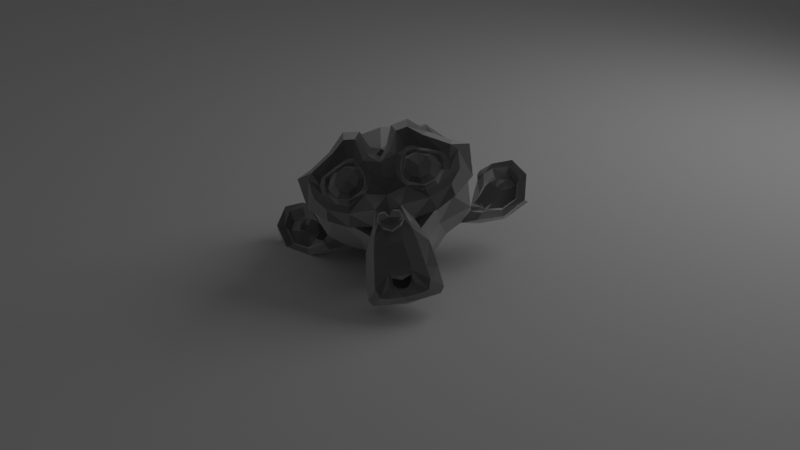 # Source: monkey.blend  (saved by Blender 2.80.53; exported with 4.5.12 LTS)
import bpy
from mathutils import Matrix  # noqa: F401  (used for matrix-valued properties, if any)

bpy.ops.wm.read_factory_settings(use_empty=True)
scene = bpy.context.scene
scene.name = 'Scene'

# ---- collections
col_collection = bpy.data.collections.new('Collection'); scene.collection.children.link(col_collection)

# ---- materials (node trees are filled in below, after node groups)
mat_material_001 = bpy.data.materials.new('Material.001')
mat_material_001.roughness = 0.25

# ---- material node trees
mat_material_001.use_nodes = True; mat_material_001.node_tree.nodes.clear()
_N = mat_material_001.node_tree.nodes; _L = mat_material_001.node_tree.links
n0 = _N.new('ShaderNodeOutputMaterial'); n0.name = 'Material Output'; n0.location = (300, 300)
n1 = _N.new('ShaderNodeBsdfSheen'); n1.name = 'Velvet BSDF'; n1.location = (10, 300)
n1.distribution = 'ASHIKHMIN'
n1.inputs[1].default_value = 1.0
_L.new(n1.outputs[0], n0.inputs[0])
n0.is_active_output = True

# ---- world
world_world = bpy.data.worlds.new('World'); scene.world = world_world
world_world.use_nodes = True; world_world.node_tree.nodes.clear()
_N = world_world.node_tree.nodes; _L = world_world.node_tree.links
n0 = _N.new('ShaderNodeOutputWorld'); n0.name = 'World Output'; n0.location = (300, 300)
n1 = _N.new('ShaderNodeBackground'); n1.name = 'Background'; n1.location = (10, 300)
n1.inputs[0].default_value = (0.05088, 0.05088, 0.05088, 1.0)
_L.new(n1.outputs[0], n0.inputs[0])
n0.is_active_output = True
world_world.color = (0.05088, 0.05088, 0.05088)
world_world.use_sun_shadow = False
world_world.sun_shadow_jitter_overblur = 0.0

# ---- cameras
cam_camera = bpy.data.cameras.new('Camera')
cam_camera.clip_end = 100.0
cam_camera.ortho_scale = 7.314
cam_camera.dof.focus_distance = 0.0

# ---- lights
light_area = bpy.data.lights.new('Area', 'AREA')
light_area.transmission_factor = 0.0
light_area.energy = 78.54
light_area.shadow_buffer_clip_start = 0.5
light_area.shadow_soft_size = 1.0
light_area.shadow_maximum_resolution = 0.006
light_area.use_absolute_resolution = True
light_area.size = 1.0
light_area.size_y = 1.0

# ---- meshes
me_suzanne = bpy.data.meshes.new('Suzanne')
me_suzanne.from_pydata([(0.4375, -0.7656, 0.1641), (-0.4375, -0.7656, 0.1641), (0.5, -0.6875, 0.09375), (-0.5, -0.6875, 0.09375), (0.5469, -0.5781, 0.05469), (-0.5469, -0.5781, 0.05469), (0.3516, -0.6172, -0.02344), (-0.3516, -0.6172, -0.02344), (0.3516, -0.7188, 0.03125), (-0.3516, -0.7188, 0.03125), (0.3516, -0.7812, 0.1328), (-0.3516, -0.7812, 0.1328), (0.2734, -0.7969, 0.1641), (-0.2734, -0.7969, 0.1641), (0.2031, -0.7422, 0.09375), (-0.2031, -0.7422, 0.09375), (0.1562, -0.6484, 0.05469), (-0.1562, -0.6484, 0.05469), (0.07812, -0.6562, 0.2422), (-0.07812, -0.6562, 0.2422), (0.1406, -0.7422, 0.2422), (-0.1406, -0.7422, 0.2422), (0.2422, -0.7969, 0.2422), (-0.2422, -0.7969, 0.2422), (0.2734, -0.7969, 0.3281), (-0.2734, -0.7969, 0.3281), (0.2031, -0.7422, 0.3906), (-0.2031, -0.7422, 0.3906), (0.1562, -0.6484, 0.4375), (-0.1562, -0.6484, 0.4375), (0.3516, -0.6172, 0.5156), (-0.3516, -0.6172, 0.5156), (0.3516, -0.7188, 0.4531), (-0.3516, -0.7188, 0.4531), (0.3516, -0.7812, 0.3594), (-0.3516, -0.7812, 0.3594), (0.4375, -0.7656, 0.3281), (-0.4375, -0.7656, 0.3281), (0.5, -0.6875, 0.3906), (-0.5, -0.6875, 0.3906), (0.5469, -0.5781, 0.4375), (-0.5469, -0.5781, 0.4375), (0.625, -0.5625, 0.2422), (-0.625, -0.5625, 0.2422), (0.5625, -0.6719, 0.2422), (-0.5625, -0.6719, 0.2422), (0.4688, -0.7578, 0.2422), (-0.4688, -0.7578, 0.2422), (0.4766, -0.7734, 0.2422), (-0.4766, -0.7734, 0.2422), (0.4453, -0.7812, 0.3359), (-0.4453, -0.7812, 0.3359), (0.3516, -0.8047, 0.375), (-0.3516, -0.8047, 0.375), (0.2656, -0.8203, 0.3359), (-0.2656, -0.8203, 0.3359), (0.2266, -0.8203, 0.2422), (-0.2266, -0.8203, 0.2422), (0.2656, -0.8203, 0.1562), (-0.2656, -0.8203, 0.1562), (0.3516, -0.8281, 0.2422), (-0.3516, -0.8281, 0.2422), (0.3516, -0.8047, 0.1172), (-0.3516, -0.8047, 0.1172), (0.4453, -0.7812, 0.1562), (-0.4453, -0.7812, 0.1562), (0.0, -0.7422, 0.4297), (0.0, -0.8203, 0.3516), (0.0, -0.7344, -0.6797), (0.0, -0.7812, -0.3203), (0.0, -0.7969, -0.1875), (0.0, -0.7188, -0.7734), (0.0, -0.6016, 0.4062), (0.0, -0.5703, 0.5703), (0.0, 0.5469, 0.8984), (0.0, 0.8516, 0.5625), (0.0, 0.8281, 0.07031), (0.0, 0.3516, -0.3828), (0.2031, -0.5625, -0.1875), (-0.2031, -0.5625, -0.1875), (0.3125, -0.5703, -0.4375), (-0.3125, -0.5703, -0.4375), (0.3516, -0.5703, -0.6953), (-0.3516, -0.5703, -0.6953), (0.3672, -0.5312, -0.8906), (-0.3672, -0.5312, -0.8906), (0.3281, -0.5234, -0.9453), (-0.3281, -0.5234, -0.9453), (0.1797, -0.5547, -0.9688), (-0.1797, -0.5547, -0.9688), (0.0, -0.5781, -0.9844), (0.4375, -0.5312, -0.1406), (-0.4375, -0.5312, -0.1406), (0.6328, -0.5391, -0.03906), (-0.6328, -0.5391, -0.03906), (0.8281, -0.4453, 0.1484), (-0.8281, -0.4453, 0.1484), (0.8594, -0.5938, 0.4297), (-0.8594, -0.5938, 0.4297), (0.7109, -0.625, 0.4844), (-0.7109, -0.625, 0.4844), (0.4922, -0.6875, 0.6016), (-0.4922, -0.6875, 0.6016), (0.3203, -0.7344, 0.7578), (-0.3203, -0.7344, 0.7578), (0.1562, -0.7578, 0.7188), (-0.1562, -0.7578, 0.7188), (0.0625, -0.75, 0.4922), (-0.0625, -0.75, 0.4922), (0.1641, -0.7734, 0.4141), (-0.1641, -0.7734, 0.4141), (0.125, -0.7656, 0.3047), (-0.125, -0.7656, 0.3047), (0.2031, -0.7422, 0.09375), (-0.2031, -0.7422, 0.09375), (0.375, -0.7031, 0.01562), (-0.375, -0.7031, 0.01562), (0.4922, -0.6719, 0.0625), (-0.4922, -0.6719, 0.0625), (0.625, -0.6484, 0.1875), (-0.625, -0.6484, 0.1875), (0.6406, -0.6484, 0.2969), (-0.6406, -0.6484, 0.2969), (0.6016, -0.6641, 0.375), (-0.6016, -0.6641, 0.375), (0.4297, -0.7188, 0.4375), (-0.4297, -0.7188, 0.4375), (0.25, -0.7578, 0.4688), (-0.25, -0.7578, 0.4688), (0.0, -0.7344, -0.7656), (0.1094, -0.7344, -0.7188), (-0.1094, -0.7344, -0.7188), (0.1172, -0.7109, -0.8359), (-0.1172, -0.7109, -0.8359), (0.0625, -0.6953, -0.8828), (-0.0625, -0.6953, -0.8828), (0.0, -0.6875, -0.8906), (0.0, -0.75, -0.1953), (0.0, -0.7422, -0.1406), (0.1016, -0.7422, -0.1484), (-0.1016, -0.7422, -0.1484), (0.125, -0.75, -0.2266), (-0.125, -0.75, -0.2266), (0.08594, -0.7422, -0.2891), (-0.08594, -0.7422, -0.2891), (0.3984, -0.6719, -0.04688), (-0.3984, -0.6719, -0.04688), (0.6172, -0.625, 0.05469), (-0.6172, -0.625, 0.05469), (0.7266, -0.6016, 0.2031), (-0.7266, -0.6016, 0.2031), (0.7422, -0.6562, 0.375), (-0.7422, -0.6562, 0.375), (0.6875, -0.7266, 0.4141), (-0.6875, -0.7266, 0.4141), (0.4375, -0.7969, 0.5469), (-0.4375, -0.7969, 0.5469), (0.3125, -0.8359, 0.6406), (-0.3125, -0.8359, 0.6406), (0.2031, -0.8516, 0.6172), (-0.2031, -0.8516, 0.6172), (0.1016, -0.8438, 0.4297), (-0.1016, -0.8438, 0.4297), (0.125, -0.8125, -0.1016), (-0.125, -0.8125, -0.1016), (0.2109, -0.7109, -0.4453), (-0.2109, -0.7109, -0.4453), (0.25, -0.6875, -0.7031), (-0.25, -0.6875, -0.7031), (0.2656, -0.6641, -0.8203), (-0.2656, -0.6641, -0.8203), (0.2344, -0.6328, -0.9141), (-0.2344, -0.6328, -0.9141), (0.1641, -0.6328, -0.9297), (-0.1641, -0.6328, -0.9297), (0.0, -0.6406, -0.9453), (0.0, -0.7266, 0.04688), (0.0, -0.7656, 0.2109), (0.3281, -0.7422, 0.4766), (-0.3281, -0.7422, 0.4766), (0.1641, -0.75, 0.1406), (-0.1641, -0.75, 0.1406), (0.1328, -0.7578, 0.2109), (-0.1328, -0.7578, 0.2109), (0.1172, -0.7344, -0.6875), (-0.1172, -0.7344, -0.6875), (0.07812, -0.75, -0.4453), (-0.07812, -0.75, -0.4453), (0.0, -0.75, -0.4453), (0.0, -0.7422, -0.3281), (0.09375, -0.7812, -0.2734), (-0.09375, -0.7812, -0.2734), (0.1328, -0.7969, -0.2266), (-0.1328, -0.7969, -0.2266), (0.1094, -0.7812, -0.1328), (-0.1094, -0.7812, -0.1328), (0.03906, -0.7812, -0.125), (-0.03906, -0.7812, -0.125), (0.0, -0.8281, -0.2031), (0.04688, -0.8125, -0.1484), (-0.04688, -0.8125, -0.1484), (0.09375, -0.8125, -0.1562), (-0.09375, -0.8125, -0.1562), (0.1094, -0.8281, -0.2266), (-0.1094, -0.8281, -0.2266), (0.07812, -0.8047, -0.25), (-0.07812, -0.8047, -0.25), (0.0, -0.8047, -0.2891), (0.2578, -0.5547, -0.3125), (-0.2578, -0.5547, -0.3125), (0.1641, -0.7109, -0.2422), (-0.1641, -0.7109, -0.2422), (0.1797, -0.7109, -0.3125), (-0.1797, -0.7109, -0.3125), (0.2344, -0.5547, -0.25), (-0.2344, -0.5547, -0.25), (0.0, -0.6875, -0.875), (0.04688, -0.6875, -0.8672), (-0.04688, -0.6875, -0.8672), (0.09375, -0.7109, -0.8203), (-0.09375, -0.7109, -0.8203), (0.09375, -0.7266, -0.7422), (-0.09375, -0.7266, -0.7422), (0.0, -0.6562, -0.7812), (0.09375, -0.6641, -0.75), (-0.09375, -0.6641, -0.75), (0.09375, -0.6406, -0.8125), (-0.09375, -0.6406, -0.8125), (0.04688, -0.6328, -0.8516), (-0.04688, -0.6328, -0.8516), (0.0, -0.6328, -0.8594), (0.1719, -0.7812, 0.2188), (-0.1719, -0.7812, 0.2188), (0.1875, -0.7734, 0.1562), (-0.1875, -0.7734, 0.1562), (0.3359, -0.7578, 0.4297), (-0.3359, -0.7578, 0.4297), (0.2734, -0.7734, 0.4219), (-0.2734, -0.7734, 0.4219), (0.4219, -0.7734, 0.3984), (-0.4219, -0.7734, 0.3984), (0.5625, -0.6953, 0.3516), (-0.5625, -0.6953, 0.3516), (0.5859, -0.6875, 0.2891), (-0.5859, -0.6875, 0.2891), (0.5781, -0.6797, 0.1953), (-0.5781, -0.6797, 0.1953), (0.4766, -0.7188, 0.1016), (-0.4766, -0.7188, 0.1016), (0.375, -0.7422, 0.0625), (-0.375, -0.7422, 0.0625), (0.2266, -0.7812, 0.1094), (-0.2266, -0.7812, 0.1094), (0.1797, -0.7812, 0.2969), (-0.1797, -0.7812, 0.2969), (0.2109, -0.7812, 0.375), (-0.2109, -0.7812, 0.375), (0.2344, -0.7578, 0.3594), (-0.2344, -0.7578, 0.3594), (0.1953, -0.7578, 0.2969), (-0.1953, -0.7578, 0.2969), (0.2422, -0.7578, 0.125), (-0.2422, -0.7578, 0.125), (0.375, -0.7266, 0.08594), (-0.375, -0.7266, 0.08594), (0.4609, -0.7031, 0.1172), (-0.4609, -0.7031, 0.1172), (0.5469, -0.6719, 0.2109), (-0.5469, -0.6719, 0.2109), (0.5547, -0.6719, 0.2812), (-0.5547, -0.6719, 0.2812), (0.5312, -0.6797, 0.3359), (-0.5312, -0.6797, 0.3359), (0.4141, -0.75, 0.3906), (-0.4141, -0.75, 0.3906), (0.2812, -0.7656, 0.3984), (-0.2812, -0.7656, 0.3984), (0.3359, -0.75, 0.4062), (-0.3359, -0.75, 0.4062), (0.2031, -0.75, 0.1719), (-0.2031, -0.75, 0.1719), (0.1953, -0.75, 0.2266), (-0.1953, -0.75, 0.2266), (0.1094, -0.6094, 0.4609), (-0.1094, -0.6094, 0.4609), (0.1953, -0.6172, 0.6641), (-0.1953, -0.6172, 0.6641), (0.3359, -0.5938, 0.6875), (-0.3359, -0.5938, 0.6875), (0.4844, -0.5547, 0.5547), (-0.4844, -0.5547, 0.5547), (0.6797, -0.4922, 0.4531), (-0.6797, -0.4922, 0.4531), (0.7969, -0.4609, 0.4062), (-0.7969, -0.4609, 0.4062), (0.7734, -0.375, 0.1641), (-0.7734, -0.375, 0.1641), (0.6016, -0.4141, 0.0), (-0.6016, -0.4141, 0.0), (0.4375, -0.4688, -0.09375), (-0.4375, -0.4688, -0.09375), (0.0, -0.2891, 0.8984), (0.0, 0.07812, 0.9844), (0.0, 0.6719, -0.1953), (0.0, -0.1875, -0.4609), (0.0, -0.4609, -0.9766), (0.0, -0.3438, -0.8047), (0.0, -0.3203, -0.5703), (0.0, -0.2812, -0.4844), (0.8516, -0.05469, 0.2344), (-0.8516, -0.05469, 0.2344), (0.8594, 0.04688, 0.3203), (-0.8594, 0.04688, 0.3203), (0.7734, 0.4375, 0.2656), (-0.7734, 0.4375, 0.2656), (0.4609, 0.7031, 0.4375), (-0.4609, 0.7031, 0.4375), (0.7344, -0.07031, -0.04688), (-0.7344, -0.07031, -0.04688), (0.5938, 0.1641, -0.125), (-0.5938, 0.1641, -0.125), (0.6406, 0.4297, -0.007812), (-0.6406, 0.4297, -0.007812), (0.3359, 0.6641, 0.05469), (-0.3359, 0.6641, 0.05469), (0.2344, -0.4062, -0.3516), (-0.2344, -0.4062, -0.3516), (0.1797, -0.2578, -0.4141), (-0.1797, -0.2578, -0.4141), (0.2891, -0.3828, -0.7109), (-0.2891, -0.3828, -0.7109), (0.25, -0.3906, -0.5), (-0.25, -0.3906, -0.5), (0.3281, -0.3984, -0.9141), (-0.3281, -0.3984, -0.9141), (0.1406, -0.3672, -0.7578), (-0.1406, -0.3672, -0.7578), (0.125, -0.3594, -0.5391), (-0.125, -0.3594, -0.5391), (0.1641, -0.4375, -0.9453), (-0.1641, -0.4375, -0.9453), (0.2188, -0.4297, -0.2812), (-0.2188, -0.4297, -0.2812), (0.2109, -0.4688, -0.2266), (-0.2109, -0.4688, -0.2266), (0.2031, -0.5, -0.1719), (-0.2031, -0.5, -0.1719), (0.2109, -0.1641, -0.3906), (-0.2109, -0.1641, -0.3906), (0.2969, 0.2656, -0.3125), (-0.2969, 0.2656, -0.3125), (0.3438, 0.5391, -0.1484), (-0.3438, 0.5391, -0.1484), (0.4531, 0.3828, 0.8672), (-0.4531, 0.3828, 0.8672), (0.4531, 0.07031, 0.9297), (-0.4531, 0.07031, 0.9297), (0.4531, -0.2344, 0.8516), (-0.4531, -0.2344, 0.8516), (0.4609, -0.4297, 0.5234), (-0.4609, -0.4297, 0.5234), (0.7266, -0.3359, 0.4062), (-0.7266, -0.3359, 0.4062), (0.6328, -0.2812, 0.4531), (-0.6328, -0.2812, 0.4531), (0.6406, -0.05469, 0.7031), (-0.6406, -0.05469, 0.7031), (0.7969, -0.125, 0.5625), (-0.7969, -0.125, 0.5625), (0.7969, 0.1172, 0.6172), (-0.7969, 0.1172, 0.6172), (0.6406, 0.1953, 0.75), (-0.6406, 0.1953, 0.75), (0.6406, 0.4453, 0.6797), (-0.6406, 0.4453, 0.6797), (0.7969, 0.3594, 0.5391), (-0.7969, 0.3594, 0.5391), (0.6172, 0.5859, 0.3281), (-0.6172, 0.5859, 0.3281), (0.4844, 0.5469, 0.02344), (-0.4844, 0.5469, 0.02344), (0.8203, 0.2031, 0.3281), (-0.8203, 0.2031, 0.3281), (0.4062, -0.1484, -0.1719), (-0.4062, -0.1484, -0.1719), (0.4297, 0.2109, -0.1953), (-0.4297, 0.2109, -0.1953), (0.8906, 0.2344, 0.4062), (-0.8906, 0.2344, 0.4062), (0.7734, 0.125, -0.1406), (-0.7734, 0.125, -0.1406), (1.039, 0.3281, -0.1016), (-1.039, 0.3281, -0.1016), (1.281, 0.4297, 0.05469), (-1.281, 0.4297, 0.05469), (1.352, 0.4219, 0.3203), (-1.352, 0.4219, 0.3203), (1.234, 0.4219, 0.5078), (-1.234, 0.4219, 0.5078), (1.023, 0.3125, 0.4766), (-1.023, 0.3125, 0.4766), (1.016, 0.2891, 0.4141), (-1.016, 0.2891, 0.4141), (1.188, 0.3906, 0.4375), (-1.188, 0.3906, 0.4375), (1.266, 0.4062, 0.2891), (-1.266, 0.4062, 0.2891), (1.211, 0.4062, 0.07812), (-1.211, 0.4062, 0.07812), (1.031, 0.3047, -0.03906), (-1.031, 0.3047, -0.03906), (0.8281, 0.1328, -0.07031), (-0.8281, 0.1328, -0.07031), (0.9219, 0.2188, 0.3594), (-0.9219, 0.2188, 0.3594), (0.9453, 0.2891, 0.3047), (-0.9453, 0.2891, 0.3047), (0.8828, 0.2109, -0.02344), (-0.8828, 0.2109, -0.02344), (1.039, 0.3672, 0.0), (-1.039, 0.3672, 0.0), (1.188, 0.4453, 0.09375), (-1.188, 0.4453, 0.09375), (1.234, 0.4453, 0.25), (-1.234, 0.4453, 0.25), (1.172, 0.4375, 0.3594), (-1.172, 0.4375, 0.3594), (1.023, 0.3594, 0.3438), (-1.023, 0.3594, 0.3438), (0.8438, 0.2109, 0.2891), (-0.8438, 0.2109, 0.2891), (0.8359, 0.2734, 0.1719), (-0.8359, 0.2734, 0.1719), (0.7578, 0.2734, 0.09375), (-0.7578, 0.2734, 0.09375), (0.8203, 0.2734, 0.08594), (-0.8203, 0.2734, 0.08594), (0.8438, 0.2734, 0.01562), (-0.8438, 0.2734, 0.01562), (0.8125, 0.2734, -0.01562), (-0.8125, 0.2734, -0.01562), (0.7266, 0.07031, 0.0), (-0.7266, 0.07031, 0.0), (0.7188, 0.1719, -0.02344), (-0.7188, 0.1719, -0.02344), (0.7188, 0.1875, 0.03906), (-0.7188, 0.1875, 0.03906), (0.7969, 0.2109, 0.2031), (-0.7969, 0.2109, 0.2031), (0.8906, 0.2656, 0.2422), (-0.8906, 0.2656, 0.2422), (0.8906, 0.3203, 0.2344), (-0.8906, 0.3203, 0.2344), (0.8125, 0.3203, -0.01562), (-0.8125, 0.3203, -0.01562), (0.8516, 0.3203, 0.01562), (-0.8516, 0.3203, 0.01562), (0.8281, 0.3203, 0.07812), (-0.8281, 0.3203, 0.07812), (0.7656, 0.3203, 0.09375), (-0.7656, 0.3203, 0.09375), (0.8438, 0.3203, 0.1719), (-0.8438, 0.3203, 0.1719), (1.039, 0.4141, 0.3281), (-1.039, 0.4141, 0.3281), (1.188, 0.4844, 0.3438), (-1.188, 0.4844, 0.3438), (1.258, 0.4922, 0.2422), (-1.258, 0.4922, 0.2422), (1.211, 0.4844, 0.08594), (-1.211, 0.4844, 0.08594), (1.047, 0.4219, 0.0), (-1.047, 0.4219, 0.0), (0.8828, 0.2656, -0.01562), (-0.8828, 0.2656, -0.01562), (0.9531, 0.3438, 0.2891), (-0.9531, 0.3438, 0.2891), (0.8906, 0.3281, 0.1094), (-0.8906, 0.3281, 0.1094), (0.9375, 0.3359, 0.0625), (-0.9375, 0.3359, 0.0625), (1.0, 0.3672, 0.125), (-1.0, 0.3672, 0.125), (0.9609, 0.3516, 0.1719), (-0.9609, 0.3516, 0.1719), (1.016, 0.375, 0.2344), (-1.016, 0.375, 0.2344), (1.055, 0.3828, 0.1875), (-1.055, 0.3828, 0.1875), (1.109, 0.3906, 0.2109), (-1.109, 0.3906, 0.2109), (1.086, 0.3906, 0.2734), (-1.086, 0.3906, 0.2734), (1.023, 0.4844, 0.4375), (-1.023, 0.4844, 0.4375), (1.25, 0.5469, 0.4688), (-1.25, 0.5469, 0.4688), (1.367, 0.5, 0.2969), (-1.367, 0.5, 0.2969), (1.312, 0.5312, 0.05469), (-1.312, 0.5312, 0.05469), (1.039, 0.4922, -0.08594), (-1.039, 0.4922, -0.08594), (0.7891, 0.3281, -0.125), (-0.7891, 0.3281, -0.125), (0.8594, 0.3828, 0.3828), (-0.8594, 0.3828, 0.3828)], [], [(46, 0, 2, 44), (3, 1, 47, 45), (44, 2, 4, 42), (5, 3, 45, 43), (2, 8, 6, 4), (7, 9, 3, 5), (0, 10, 8, 2), (9, 11, 1, 3), (10, 12, 14, 8), (15, 13, 11, 9), (8, 14, 16, 6), (17, 15, 9, 7), (14, 20, 18, 16), (19, 21, 15, 17), (12, 22, 20, 14), (21, 23, 13, 15), (22, 24, 26, 20), (27, 25, 23, 21), (20, 26, 28, 18), (29, 27, 21, 19), (26, 32, 30, 28), (31, 33, 27, 29), (24, 34, 32, 26), (33, 35, 25, 27), (34, 36, 38, 32), (39, 37, 35, 33), (32, 38, 40, 30), (41, 39, 33, 31), (38, 44, 42, 40), (43, 45, 39, 41), (36, 46, 44, 38), (45, 47, 37, 39), (46, 36, 50, 48), (51, 37, 47, 49), (36, 34, 52, 50), (53, 35, 37, 51), (34, 24, 54, 52), (55, 25, 35, 53), (24, 22, 56, 54), (57, 23, 25, 55), (22, 12, 58, 56), (59, 13, 23, 57), (12, 10, 62, 58), (63, 11, 13, 59), (10, 0, 64, 62), (65, 1, 11, 63), (0, 46, 48, 64), (49, 47, 1, 65), (60, 64, 48), (49, 65, 61), (62, 64, 60), (61, 65, 63), (60, 58, 62), (63, 59, 61), (60, 56, 58), (59, 57, 61), (60, 54, 56), (57, 55, 61), (60, 52, 54), (55, 53, 61), (60, 50, 52), (53, 51, 61), (60, 48, 50), (51, 49, 61), (88, 173, 175, 90), (175, 174, 89, 90), (86, 171, 173, 88), (174, 172, 87, 89), (84, 169, 171, 86), (172, 170, 85, 87), (82, 167, 169, 84), (170, 168, 83, 85), (80, 165, 167, 82), (168, 166, 81, 83), (78, 91, 145, 163), (146, 92, 79, 164), (91, 93, 147, 145), (148, 94, 92, 146), (93, 95, 149, 147), (150, 96, 94, 148), (95, 97, 151, 149), (152, 98, 96, 150), (97, 99, 153, 151), (154, 100, 98, 152), (99, 101, 155, 153), (156, 102, 100, 154), (101, 103, 157, 155), (158, 104, 102, 156), (103, 105, 159, 157), (160, 106, 104, 158), (105, 107, 161, 159), (162, 108, 106, 160), (107, 66, 67, 161), (67, 66, 108, 162), (109, 127, 159, 161), (160, 128, 110, 162), (127, 178, 157, 159), (158, 179, 128, 160), (125, 155, 157, 178), (158, 156, 126, 179), (123, 153, 155, 125), (156, 154, 124, 126), (121, 151, 153, 123), (154, 152, 122, 124), (119, 149, 151, 121), (152, 150, 120, 122), (117, 147, 149, 119), (150, 148, 118, 120), (115, 145, 147, 117), (148, 146, 116, 118), (113, 163, 145, 115), (146, 164, 114, 116), (113, 180, 176, 163), (176, 181, 114, 164), (109, 161, 67, 111), (67, 162, 110, 112), (111, 67, 177, 182), (177, 67, 112, 183), (176, 180, 182, 177), (183, 181, 176, 177), (134, 136, 175, 173), (175, 136, 135, 174), (132, 134, 173, 171), (174, 135, 133, 172), (130, 132, 171, 169), (172, 133, 131, 170), (165, 186, 184, 167), (185, 187, 166, 168), (130, 169, 167, 184), (168, 170, 131, 185), (143, 189, 188, 186), (188, 189, 144, 187), (184, 186, 188, 68), (188, 187, 185, 68), (129, 130, 184, 68), (185, 131, 129, 68), (141, 192, 190, 143), (191, 193, 142, 144), (139, 194, 192, 141), (193, 195, 140, 142), (138, 196, 194, 139), (195, 197, 138, 140), (137, 70, 196, 138), (197, 70, 137, 138), (189, 143, 190, 69), (191, 144, 189, 69), (69, 190, 205, 207), (206, 191, 69, 207), (70, 198, 199, 196), (200, 198, 70, 197), (196, 199, 201, 194), (202, 200, 197, 195), (194, 201, 203, 192), (204, 202, 195, 193), (192, 203, 205, 190), (206, 204, 193, 191), (198, 203, 201, 199), (202, 204, 198, 200), (198, 207, 205, 203), (206, 207, 198, 204), (138, 139, 163, 176), (164, 140, 138, 176), (139, 141, 210, 163), (211, 142, 140, 164), (141, 143, 212, 210), (213, 144, 142, 211), (143, 186, 165, 212), (166, 187, 144, 213), (80, 208, 212, 165), (213, 209, 81, 166), (208, 214, 210, 212), (211, 215, 209, 213), (78, 163, 210, 214), (211, 164, 79, 215), (130, 129, 71, 221), (71, 129, 131, 222), (132, 130, 221, 219), (222, 131, 133, 220), (134, 132, 219, 217), (220, 133, 135, 218), (136, 134, 217, 216), (218, 135, 136, 216), (216, 217, 228, 230), (229, 218, 216, 230), (217, 219, 226, 228), (227, 220, 218, 229), (219, 221, 224, 226), (225, 222, 220, 227), (221, 71, 223, 224), (223, 71, 222, 225), (223, 230, 228, 224), (229, 230, 223, 225), (224, 228, 226), (227, 229, 225), (182, 180, 233, 231), (234, 181, 183, 232), (111, 182, 231, 253), (232, 183, 112, 254), (109, 111, 253, 255), (254, 112, 110, 256), (180, 113, 251, 233), (252, 114, 181, 234), (113, 115, 249, 251), (250, 116, 114, 252), (115, 117, 247, 249), (248, 118, 116, 250), (117, 119, 245, 247), (246, 120, 118, 248), (119, 121, 243, 245), (244, 122, 120, 246), (121, 123, 241, 243), (242, 124, 122, 244), (123, 125, 239, 241), (240, 126, 124, 242), (125, 178, 235, 239), (236, 179, 126, 240), (178, 127, 237, 235), (238, 128, 179, 236), (127, 109, 255, 237), (256, 110, 128, 238), (237, 255, 257, 275), (258, 256, 238, 276), (235, 237, 275, 277), (276, 238, 236, 278), (239, 235, 277, 273), (278, 236, 240, 274), (241, 239, 273, 271), (274, 240, 242, 272), (243, 241, 271, 269), (272, 242, 244, 270), (245, 243, 269, 267), (270, 244, 246, 268), (247, 245, 267, 265), (268, 246, 248, 266), (249, 247, 265, 263), (266, 248, 250, 264), (251, 249, 263, 261), (264, 250, 252, 262), (233, 251, 261, 279), (262, 252, 234, 280), (255, 253, 259, 257), (260, 254, 256, 258), (253, 231, 281, 259), (282, 232, 254, 260), (231, 233, 279, 281), (280, 234, 232, 282), (66, 107, 283, 72), (284, 108, 66, 72), (107, 105, 285, 283), (286, 106, 108, 284), (105, 103, 287, 285), (288, 104, 106, 286), (103, 101, 289, 287), (290, 102, 104, 288), (101, 99, 291, 289), (292, 100, 102, 290), (99, 97, 293, 291), (294, 98, 100, 292), (97, 95, 295, 293), (296, 96, 98, 294), (95, 93, 297, 295), (298, 94, 96, 296), (93, 91, 299, 297), (300, 92, 94, 298), (307, 308, 327, 337), (328, 308, 307, 338), (306, 307, 337, 335), (338, 307, 306, 336), (305, 306, 335, 339), (336, 306, 305, 340), (88, 90, 305, 339), (305, 90, 89, 340), (86, 88, 339, 333), (340, 89, 87, 334), (84, 86, 333, 329), (334, 87, 85, 330), (82, 84, 329, 331), (330, 85, 83, 332), (329, 335, 337, 331), (338, 336, 330, 332), (329, 333, 339, 335), (340, 334, 330, 336), (325, 331, 337, 327), (338, 332, 326, 328), (80, 82, 331, 325), (332, 83, 81, 326), (208, 341, 343, 214), (344, 342, 209, 215), (80, 325, 341, 208), (342, 326, 81, 209), (78, 214, 343, 345), (344, 215, 79, 346), (78, 345, 299, 91), (300, 346, 79, 92), (76, 323, 351, 303), (352, 324, 76, 303), (303, 351, 349, 77), (350, 352, 303, 77), (77, 349, 347, 304), (348, 350, 77, 304), (304, 347, 327, 308), (328, 348, 304, 308), (325, 327, 347, 341), (348, 328, 326, 342), (295, 297, 317, 309), (318, 298, 296, 310), (75, 315, 323, 76), (324, 316, 75, 76), (301, 357, 355, 302), (356, 358, 301, 302), (302, 355, 353, 74), (354, 356, 302, 74), (74, 353, 315, 75), (316, 354, 74, 75), (291, 293, 361, 363), (362, 294, 292, 364), (363, 361, 367, 365), (368, 362, 364, 366), (365, 367, 369, 371), (370, 368, 366, 372), (371, 369, 375, 373), (376, 370, 372, 374), (313, 377, 373, 375), (374, 378, 314, 376), (315, 353, 373, 377), (374, 354, 316, 378), (353, 355, 371, 373), (372, 356, 354, 374), (355, 357, 365, 371), (366, 358, 356, 372), (357, 359, 363, 365), (364, 360, 358, 366), (289, 291, 363, 359), (364, 292, 290, 360), (73, 359, 357, 301), (358, 360, 73, 301), (283, 285, 287, 289), (288, 286, 284, 290), (283, 289, 359, 73), (360, 290, 284, 73), (72, 283, 73), (73, 284, 72), (293, 295, 309, 361), (310, 296, 294, 362), (309, 311, 367, 361), (368, 312, 310, 362), (311, 381, 369, 367), (370, 382, 312, 368), (313, 375, 369, 381), (370, 376, 314, 382), (347, 349, 385, 383), (386, 350, 348, 384), (317, 383, 385, 319), (386, 384, 318, 320), (297, 299, 383, 317), (384, 300, 298, 318), (299, 343, 341, 383), (342, 344, 300, 384), (341, 347, 383), (384, 348, 342), (299, 345, 343), (344, 346, 300), (313, 321, 379, 377), (380, 322, 314, 378), (315, 377, 379, 323), (380, 378, 316, 324), (319, 385, 379, 321), (380, 386, 320, 322), (349, 351, 379, 385), (380, 352, 350, 386), (323, 379, 351), (352, 380, 324), (399, 387, 413, 401), (414, 388, 400, 402), (399, 401, 403, 397), (404, 402, 400, 398), (397, 403, 405, 395), (406, 404, 398, 396), (395, 405, 407, 393), (408, 406, 396, 394), (393, 407, 409, 391), (410, 408, 394, 392), (391, 409, 411, 389), (412, 410, 392, 390), (409, 419, 417, 411), (418, 420, 410, 412), (407, 421, 419, 409), (420, 422, 408, 410), (405, 423, 421, 407), (422, 424, 406, 408), (403, 425, 423, 405), (424, 426, 404, 406), (401, 427, 425, 403), (426, 428, 402, 404), (401, 413, 415, 427), (416, 414, 402, 428), (317, 319, 443, 441), (444, 320, 318, 442), (319, 389, 411, 443), (412, 390, 320, 444), (309, 317, 441, 311), (442, 318, 310, 312), (381, 429, 413, 387), (414, 430, 382, 388), (411, 417, 439, 443), (440, 418, 412, 444), (437, 445, 443, 439), (444, 446, 438, 440), (433, 445, 437, 435), (438, 446, 434, 436), (431, 447, 445, 433), (446, 448, 432, 434), (429, 447, 431, 449), (432, 448, 430, 450), (413, 429, 449, 415), (450, 430, 414, 416), (311, 447, 429, 381), (430, 448, 312, 382), (311, 441, 445, 447), (446, 442, 312, 448), (441, 443, 445), (446, 444, 442), (415, 449, 451, 475), (452, 450, 416, 476), (449, 431, 461, 451), (462, 432, 450, 452), (431, 433, 459, 461), (460, 434, 432, 462), (433, 435, 457, 459), (458, 436, 434, 460), (435, 437, 455, 457), (456, 438, 436, 458), (437, 439, 453, 455), (454, 440, 438, 456), (439, 417, 473, 453), (474, 418, 440, 454), (427, 415, 475, 463), (476, 416, 428, 464), (425, 427, 463, 465), (464, 428, 426, 466), (423, 425, 465, 467), (466, 426, 424, 468), (421, 423, 467, 469), (468, 424, 422, 470), (419, 421, 469, 471), (470, 422, 420, 472), (417, 419, 471, 473), (472, 420, 418, 474), (457, 455, 479, 477), (480, 456, 458, 478), (477, 479, 481, 483), (482, 480, 478, 484), (483, 481, 487, 485), (488, 482, 484, 486), (485, 487, 489, 491), (490, 488, 486, 492), (463, 475, 485, 491), (486, 476, 464, 492), (451, 483, 485, 475), (486, 484, 452, 476), (451, 461, 477, 483), (478, 462, 452, 484), (457, 477, 461, 459), (462, 478, 458, 460), (453, 473, 479, 455), (480, 474, 454, 456), (471, 481, 479, 473), (480, 482, 472, 474), (469, 487, 481, 471), (482, 488, 470, 472), (467, 489, 487, 469), (488, 490, 468, 470), (465, 491, 489, 467), (490, 492, 466, 468), (463, 491, 465), (466, 492, 464), (391, 389, 503, 501), (504, 390, 392, 502), (393, 391, 501, 499), (502, 392, 394, 500), (395, 393, 499, 497), (500, 394, 396, 498), (397, 395, 497, 495), (498, 396, 398, 496), (399, 397, 495, 493), (496, 398, 400, 494), (387, 399, 493, 505), (494, 400, 388, 506), (493, 501, 503, 505), (504, 502, 494, 506), (493, 495, 499, 501), (500, 496, 494, 502), (495, 497, 499), (500, 498, 496), (313, 381, 387, 505), (388, 382, 314, 506), (313, 505, 503, 321), (504, 506, 314, 322), (319, 321, 503, 389), (504, 322, 320, 390)])
_uv = me_suzanne.uv_layers.new(name='UVMap')
_uv.uv.foreach_set('vector', [0.891, 0.5901, 0.8706, 0.5896, 0.8601, 0.5601, 0.9046, 0.5594, 0.8562, 0.8505, 0.8681, 0.8215, 0.8884, 0.822, 0.9006, 0.8532, 0.9046, 0.5594, 0.8601, 0.5601, 0.853, 0.5216, 0.9202, 0.5245, 0.8475, 0.8887, 0.8562, 0.8505, 0.9006, 0.8532, 0.9147, 0.8887, 0.8601, 0.5601, 0.8289, 0.5908, 0.7985, 0.5695, 0.853, 0.5216, 0.7951, 0.8384, 0.8264, 0.8185, 0.8562, 0.8505, 0.8475, 0.8887, 0.8706, 0.5896, 0.8544, 0.6048, 0.8289, 0.5908, 0.8601, 0.5601, 0.8264, 0.8185, 0.8525, 0.8057, 0.8681, 0.8215, 0.8562, 0.8505, 0.8544, 0.6048, 0.8541, 0.6255, 0.8282, 0.6334, 0.8289, 0.5908, 0.8276, 0.776, 0.8532, 0.785, 0.8525, 0.8057, 0.8264, 0.8185, 0.8289, 0.5908, 0.8282, 0.6334, 0.791, 0.6454, 0.7985, 0.5695, 0.791, 0.7622, 0.8276, 0.776, 0.8264, 0.8185, 0.7951, 0.8384, 0.8282, 0.6334, 0.8552, 0.6685, 0.8424, 0.7025, 0.791, 0.6454, 0.8448, 0.7075, 0.8561, 0.742, 0.8276, 0.776, 0.791, 0.7622, 0.8541, 0.6255, 0.8675, 0.6423, 0.8552, 0.6685, 0.8282, 0.6334, 0.8561, 0.742, 0.8673, 0.7688, 0.8532, 0.785, 0.8276, 0.776, 0.8675, 0.6423, 0.8905, 0.6419, 0.9004, 0.667, 0.8552, 0.6685, 0.9012, 0.7456, 0.8902, 0.7702, 0.8673, 0.7688, 0.8561, 0.742, 0.8552, 0.6685, 0.9004, 0.667, 0.9189, 0.6997, 0.8424, 0.7025, 0.9212, 0.7137, 0.9012, 0.7456, 0.8561, 0.742, 0.8448, 0.7075, 0.9004, 0.667, 0.9319, 0.6368, 0.9684, 0.6453, 0.9189, 0.6997, 0.9682, 0.7702, 0.9314, 0.7771, 0.9012, 0.7456, 0.9212, 0.7137, 0.8905, 0.6419, 0.9059, 0.6279, 0.9319, 0.6368, 0.9004, 0.667, 0.9314, 0.7771, 0.905, 0.7849, 0.8902, 0.7702, 0.9012, 0.7456, 0.9059, 0.6279, 0.9062, 0.6057, 0.9337, 0.593, 0.9319, 0.6368, 0.9312, 0.8209, 0.9044, 0.807, 0.905, 0.7849, 0.9314, 0.7771, 0.9319, 0.6368, 0.9337, 0.593, 0.9684, 0.5738, 0.9684, 0.6453, 0.965, 0.8417, 0.9312, 0.8209, 0.9314, 0.7771, 0.9682, 0.7702, 0.9337, 0.593, 0.9046, 0.5594, 0.9202, 0.5245, 0.9684, 0.5738, 0.9147, 0.8887, 0.9006, 0.8532, 0.9312, 0.8209, 0.965, 0.8417, 0.9062, 0.6057, 0.891, 0.5901, 0.9046, 0.5594, 0.9337, 0.593, 0.9006, 0.8532, 0.8884, 0.822, 0.9044, 0.807, 0.9312, 0.8209, 0.891, 0.5901, 0.9062, 0.6057, 0.9024, 0.6079, 0.8896, 0.5933, 0.9006, 0.8047, 0.9044, 0.807, 0.8884, 0.822, 0.8872, 0.8187, 0.9062, 0.6057, 0.9059, 0.6279, 0.8998, 0.6263, 0.9024, 0.6079, 0.8988, 0.7862, 0.905, 0.7849, 0.9044, 0.807, 0.9006, 0.8047, 0.9059, 0.6279, 0.8905, 0.6419, 0.8878, 0.6365, 0.8998, 0.6263, 0.8874, 0.7754, 0.8902, 0.7702, 0.905, 0.7849, 0.8988, 0.7862, 0.8905, 0.6419, 0.8675, 0.6423, 0.8709, 0.6352, 0.8878, 0.6365, 0.8704, 0.776, 0.8673, 0.7688, 0.8902, 0.7702, 0.8874, 0.7754, 0.8675, 0.6423, 0.8541, 0.6255, 0.8599, 0.6239, 0.8709, 0.6352, 0.8589, 0.7868, 0.8532, 0.785, 0.8673, 0.7688, 0.8704, 0.776, 0.8541, 0.6255, 0.8544, 0.6048, 0.8597, 0.6082, 0.8599, 0.6239, 0.8579, 0.8025, 0.8525, 0.8057, 0.8532, 0.785, 0.8589, 0.7868, 0.8544, 0.6048, 0.8706, 0.5896, 0.8717, 0.594, 0.8597, 0.6082, 0.8693, 0.8172, 0.8681, 0.8215, 0.8525, 0.8057, 0.8579, 0.8025, 0.8706, 0.5896, 0.891, 0.5901, 0.8896, 0.5933, 0.8717, 0.594, 0.8872, 0.8187, 0.8884, 0.822, 0.8681, 0.8215, 0.8693, 0.8172, 0.8794, 0.6165, 0.8717, 0.594, 0.8896, 0.5933, 0.8872, 0.8187, 0.8693, 0.8172, 0.878, 0.7951, 0.8597, 0.6082, 0.8717, 0.594, 0.8794, 0.6165, 0.878, 0.7951, 0.8693, 0.8172, 0.8579, 0.8025, 0.8794, 0.6165, 0.8599, 0.6239, 0.8597, 0.6082, 0.8579, 0.8025, 0.8589, 0.7868, 0.878, 0.7951, 0.8794, 0.6165, 0.8709, 0.6352, 0.8599, 0.6239, 0.8589, 0.7868, 0.8704, 0.776, 0.878, 0.7951, 0.8794, 0.6165, 0.8878, 0.6365, 0.8709, 0.6352, 0.8704, 0.776, 0.8874, 0.7754, 0.878, 0.7951, 0.8794, 0.6165, 0.8998, 0.6263, 0.8878, 0.6365, 0.8874, 0.7754, 0.8988, 0.7862, 0.878, 0.7951, 0.8794, 0.6165, 0.9024, 0.6079, 0.8998, 0.6263, 0.8988, 0.7862, 0.9006, 0.8047, 0.878, 0.7951, 0.8794, 0.6165, 0.8896, 0.5933, 0.9024, 0.6079, 0.9006, 0.8047, 0.8872, 0.8187, 0.878, 0.7951, 0.5403, 0.05381, 0.5364, 0.06207, 0.5189, 0.05968, 0.5189, 0.05029, 0.5189, 0.05968, 0.5015, 0.06204, 0.4976, 0.05377, 0.5189, 0.05029, 0.5519, 0.05834, 0.5428, 0.06409, 0.5364, 0.06207, 0.5403, 0.05381, 0.5015, 0.06204, 0.4951, 0.06405, 0.486, 0.05827, 0.4976, 0.05377, 0.5551, 0.0619, 0.5463, 0.07267, 0.5428, 0.06409, 0.5519, 0.05834, 0.4951, 0.06405, 0.4916, 0.07262, 0.4828, 0.06183, 0.486, 0.05827, 0.5638, 0.07659, 0.5483, 0.08489, 0.5463, 0.07267, 0.5551, 0.0619, 0.4916, 0.07262, 0.4895, 0.08486, 0.474, 0.07651, 0.4828, 0.06183, 0.5831, 0.1085, 0.5556, 0.1217, 0.5483, 0.08489, 0.5638, 0.07659, 0.4895, 0.08486, 0.4822, 0.1218, 0.4545, 0.1085, 0.474, 0.07651, 0.6055, 0.1651, 0.6474, 0.2005, 0.6215, 0.2278, 0.5531, 0.2096, 0.4165, 0.2295, 0.3897, 0.2019, 0.432, 0.1656, 0.4853, 0.2101, 0.6474, 0.2005, 0.6764, 0.2332, 0.6648, 0.2532, 0.6215, 0.2278, 0.3727, 0.2564, 0.3603, 0.2359, 0.3897, 0.2019, 0.4165, 0.2295, 0.6764, 0.2332, 0.7153, 0.2654, 0.6839, 0.28, 0.6648, 0.2532, 0.3537, 0.2846, 0.3205, 0.2703, 0.3603, 0.2359, 0.3727, 0.2564, 0.7153, 0.2654, 0.7073, 0.3101, 0.6875, 0.3115, 0.6839, 0.28, 0.3512, 0.3174, 0.3307, 0.3169, 0.3205, 0.2703, 0.3537, 0.2846, 0.7073, 0.3101, 0.6974, 0.3327, 0.6768, 0.3239, 0.6875, 0.3115, 0.3627, 0.3297, 0.342, 0.3397, 0.3307, 0.3169, 0.3512, 0.3174, 0.6974, 0.3327, 0.6628, 0.3725, 0.6391, 0.3573, 0.6768, 0.3239, 0.4028, 0.3621, 0.3793, 0.3787, 0.342, 0.3397, 0.3627, 0.3297, 0.6628, 0.3725, 0.6268, 0.3958, 0.6183, 0.3752, 0.6391, 0.3573, 0.4246, 0.3793, 0.4169, 0.4006, 0.3793, 0.3787, 0.4028, 0.3621, 0.6268, 0.3958, 0.6048, 0.3978, 0.6008, 0.3779, 0.6183, 0.3752, 0.4424, 0.3812, 0.4393, 0.4015, 0.4169, 0.4006, 0.4246, 0.3793, 0.6048, 0.3978, 0.5531, 0.3905, 0.5597, 0.357, 0.6008, 0.3779, 0.4829, 0.3585, 0.4909, 0.3919, 0.4393, 0.4015, 0.4424, 0.3812, 0.5531, 0.3905, 0.5219, 0.386, 0.5211, 0.3439, 0.5597, 0.357, 0.5211, 0.3439, 0.5219, 0.386, 0.4909, 0.3919, 0.4829, 0.3585, 0.5773, 0.3402, 0.5998, 0.3448, 0.6008, 0.3779, 0.5597, 0.357, 0.4424, 0.3812, 0.442, 0.3478, 0.4646, 0.3422, 0.4829, 0.3585, 0.5998, 0.3448, 0.6155, 0.342, 0.6183, 0.3752, 0.6008, 0.3779, 0.4246, 0.3793, 0.426, 0.3456, 0.442, 0.3478, 0.4424, 0.3812, 0.6345, 0.3323, 0.6391, 0.3573, 0.6183, 0.3752, 0.6155, 0.342, 0.4246, 0.3793, 0.4028, 0.3621, 0.4064, 0.3365, 0.426, 0.3456, 0.6624, 0.3128, 0.6768, 0.3239, 0.6391, 0.3573, 0.6345, 0.3323, 0.4028, 0.3621, 0.3627, 0.3297, 0.3771, 0.3177, 0.4064, 0.3365, 0.6684, 0.298, 0.6875, 0.3115, 0.6768, 0.3239, 0.6624, 0.3128, 0.3627, 0.3297, 0.3512, 0.3174, 0.3703, 0.3026, 0.3771, 0.3177, 0.6641, 0.2779, 0.6839, 0.28, 0.6875, 0.3115, 0.6684, 0.298, 0.3512, 0.3174, 0.3537, 0.2846, 0.3741, 0.2818, 0.3703, 0.3026, 0.6392, 0.253, 0.6648, 0.2532, 0.6839, 0.28, 0.6641, 0.2779, 0.3537, 0.2846, 0.3727, 0.2564, 0.3989, 0.2556, 0.3741, 0.2818, 0.614, 0.2427, 0.6215, 0.2278, 0.6648, 0.2532, 0.6392, 0.253, 0.3727, 0.2564, 0.4165, 0.2295, 0.4245, 0.2445, 0.3989, 0.2556, 0.5729, 0.2586, 0.5531, 0.2096, 0.6215, 0.2278, 0.614, 0.2427, 0.4165, 0.2295, 0.4853, 0.2101, 0.4664, 0.2597, 0.4245, 0.2445, 0.5729, 0.2586, 0.5639, 0.272, 0.5198, 0.2489, 0.5531, 0.2096, 0.5198, 0.2489, 0.4759, 0.2731, 0.4664, 0.2597, 0.4853, 0.2101, 0.5773, 0.3402, 0.5597, 0.357, 0.5211, 0.3439, 0.5585, 0.3166, 0.5211, 0.3439, 0.4829, 0.3585, 0.4646, 0.3422, 0.4826, 0.3178, 0.5585, 0.3166, 0.5211, 0.3439, 0.5203, 0.2948, 0.5569, 0.2912, 0.5203, 0.2948, 0.5211, 0.3439, 0.4826, 0.3178, 0.4834, 0.2922, 0.5198, 0.2489, 0.5639, 0.272, 0.5569, 0.2912, 0.5203, 0.2948, 0.4834, 0.2922, 0.4759, 0.2731, 0.5198, 0.2489, 0.5203, 0.2948, 0.5255, 0.06897, 0.5189, 0.0679, 0.5189, 0.05968, 0.5364, 0.06207, 0.5189, 0.05968, 0.5189, 0.0679, 0.5124, 0.06896, 0.5015, 0.06204, 0.5312, 0.07383, 0.5255, 0.06897, 0.5364, 0.06207, 0.5428, 0.06409, 0.5015, 0.06204, 0.5124, 0.06896, 0.5066, 0.07381, 0.4951, 0.06405, 0.531, 0.08743, 0.5312, 0.07383, 0.5428, 0.06409, 0.5463, 0.07267, 0.4951, 0.06405, 0.5066, 0.07381, 0.5068, 0.08742, 0.4916, 0.07262, 0.5556, 0.1217, 0.532, 0.1277, 0.5327, 0.09092, 0.5483, 0.08489, 0.5052, 0.09091, 0.5058, 0.1277, 0.4822, 0.1218, 0.4895, 0.08486, 0.531, 0.08743, 0.5463, 0.07267, 0.5483, 0.08489, 0.5327, 0.09092, 0.4895, 0.08486, 0.4916, 0.07262, 0.5068, 0.08742, 0.5052, 0.09091, 0.5381, 0.1584, 0.519, 0.1517, 0.5189, 0.1284, 0.532, 0.1277, 0.5189, 0.1284, 0.519, 0.1517, 0.4999, 0.1584, 0.5058, 0.1277, 0.5327, 0.09092, 0.532, 0.1277, 0.5189, 0.1284, 0.5189, 0.09395, 0.5189, 0.1284, 0.5058, 0.1277, 0.5052, 0.09091, 0.5189, 0.09395, 0.5189, 0.08518, 0.531, 0.08743, 0.5327, 0.09092, 0.5189, 0.09395, 0.5052, 0.09091, 0.5068, 0.08742, 0.5189, 0.08518, 0.5189, 0.09395, 0.5484, 0.1736, 0.538, 0.176, 0.5352, 0.1668, 0.5381, 0.1584, 0.5028, 0.1669, 0.5001, 0.176, 0.4897, 0.1737, 0.4999, 0.1584, 0.5443, 0.1934, 0.5372, 0.1876, 0.538, 0.176, 0.5484, 0.1736, 0.5001, 0.176, 0.5009, 0.1876, 0.494, 0.1934, 0.4897, 0.1737, 0.5198, 0.2008, 0.5288, 0.1918, 0.5372, 0.1876, 0.5443, 0.1934, 0.5009, 0.1876, 0.5092, 0.1916, 0.5198, 0.2008, 0.494, 0.1934, 0.5176, 0.1906, 0.5191, 0.1854, 0.5288, 0.1918, 0.5198, 0.2008, 0.5092, 0.1916, 0.5191, 0.1854, 0.5176, 0.1906, 0.5198, 0.2008, 0.519, 0.1517, 0.5381, 0.1584, 0.5352, 0.1668, 0.519, 0.159, 0.5028, 0.1669, 0.4999, 0.1584, 0.519, 0.1517, 0.519, 0.159, 0.519, 0.159, 0.5352, 0.1668, 0.5311, 0.1716, 0.519, 0.1656, 0.5069, 0.1717, 0.5028, 0.1669, 0.519, 0.159, 0.519, 0.1656, 0.5191, 0.1854, 0.5191, 0.1795, 0.5282, 0.1863, 0.5288, 0.1918, 0.5098, 0.1863, 0.5191, 0.1795, 0.5191, 0.1854, 0.5092, 0.1916, 0.5288, 0.1918, 0.5282, 0.1863, 0.5335, 0.1842, 0.5372, 0.1876, 0.5045, 0.1842, 0.5098, 0.1863, 0.5092, 0.1916, 0.5009, 0.1876, 0.5372, 0.1876, 0.5335, 0.1842, 0.5334, 0.1767, 0.538, 0.176, 0.5046, 0.1768, 0.5045, 0.1842, 0.5009, 0.1876, 0.5001, 0.176, 0.538, 0.176, 0.5334, 0.1767, 0.5311, 0.1716, 0.5352, 0.1668, 0.5069, 0.1717, 0.5046, 0.1768, 0.5001, 0.176, 0.5028, 0.1669, 0.5191, 0.1795, 0.5334, 0.1767, 0.5335, 0.1842, 0.5282, 0.1863, 0.5045, 0.1842, 0.5046, 0.1768, 0.5191, 0.1795, 0.5098, 0.1863, 0.5191, 0.1795, 0.519, 0.1656, 0.5311, 0.1716, 0.5334, 0.1767, 0.5069, 0.1717, 0.519, 0.1656, 0.5191, 0.1795, 0.5046, 0.1768, 0.5198, 0.2008, 0.5443, 0.1934, 0.5531, 0.2096, 0.5198, 0.2489, 0.4853, 0.2101, 0.494, 0.1934, 0.5198, 0.2008, 0.5198, 0.2489, 0.5443, 0.1934, 0.5484, 0.1736, 0.5616, 0.1678, 0.5531, 0.2096, 0.4764, 0.168, 0.4897, 0.1737, 0.494, 0.1934, 0.4853, 0.2101, 0.5484, 0.1736, 0.5381, 0.1584, 0.5595, 0.1493, 0.5616, 0.1678, 0.4784, 0.1494, 0.4999, 0.1584, 0.4897, 0.1737, 0.4764, 0.168, 0.5381, 0.1584, 0.532, 0.1277, 0.5556, 0.1217, 0.5595, 0.1493, 0.4822, 0.1218, 0.5058, 0.1277, 0.4999, 0.1584, 0.4784, 0.1494, 0.5831, 0.1085, 0.5961, 0.1334, 0.5595, 0.1493, 0.5556, 0.1217, 0.4784, 0.1494, 0.4414, 0.1336, 0.4545, 0.1085, 0.4822, 0.1218, 0.5961, 0.1334, 0.6012, 0.1479, 0.5616, 0.1678, 0.5595, 0.1493, 0.4764, 0.168, 0.4363, 0.1482, 0.4414, 0.1336, 0.4784, 0.1494, 0.6055, 0.1651, 0.5531, 0.2096, 0.5616, 0.1678, 0.6012, 0.1479, 0.4764, 0.168, 0.4853, 0.2101, 0.432, 0.1656, 0.4363, 0.1482, 0.531, 0.08743, 0.5189, 0.08518, 0.5189, 0.08387, 0.5289, 0.08496, 0.5189, 0.08387, 0.5189, 0.08518, 0.5068, 0.08742, 0.5089, 0.08495, 0.5312, 0.07383, 0.531, 0.08743, 0.5289, 0.08496, 0.529, 0.07543, 0.5089, 0.08495, 0.5068, 0.08742, 0.5066, 0.07381, 0.5088, 0.07542, 0.5255, 0.06897, 0.5312, 0.07383, 0.529, 0.07543, 0.5238, 0.07051, 0.5088, 0.07542, 0.5066, 0.07381, 0.5124, 0.06896, 0.5141, 0.0705, 0.5189, 0.0679, 0.5255, 0.06897, 0.5238, 0.07051, 0.5189, 0.06947, 0.5141, 0.0705, 0.5124, 0.06896, 0.5189, 0.0679, 0.5189, 0.06947, 0.5189, 0.06947, 0.5238, 0.07051, 0.5216, 0.07497, 0.5189, 0.07426, 0.5163, 0.07497, 0.5141, 0.0705, 0.5189, 0.06947, 0.5189, 0.07426, 0.5238, 0.07051, 0.529, 0.07543, 0.5242, 0.07669, 0.5216, 0.07497, 0.5136, 0.07668, 0.5088, 0.07542, 0.5141, 0.0705, 0.5163, 0.07497, 0.529, 0.07543, 0.5289, 0.08496, 0.5246, 0.07989, 0.5242, 0.07669, 0.5133, 0.07988, 0.5089, 0.08495, 0.5088, 0.07542, 0.5136, 0.07668, 0.5289, 0.08496, 0.5189, 0.08387, 0.5189, 0.07933, 0.5246, 0.07989, 0.5189, 0.07933, 0.5189, 0.08387, 0.5089, 0.08495, 0.5133, 0.07988, 0.5189, 0.07933, 0.5189, 0.07426, 0.5216, 0.07497, 0.5246, 0.07989, 0.5163, 0.07497, 0.5189, 0.07426, 0.5189, 0.07933, 0.5133, 0.07988, 0.5246, 0.07989, 0.5216, 0.07497, 0.5242, 0.07669, 0.5136, 0.07668, 0.5163, 0.07497, 0.5133, 0.07988, 0.5569, 0.2912, 0.5639, 0.272, 0.5718, 0.2773, 0.5684, 0.2929, 0.4681, 0.2786, 0.4759, 0.2731, 0.4834, 0.2922, 0.472, 0.2943, 0.5585, 0.3166, 0.5569, 0.2912, 0.5684, 0.2929, 0.5731, 0.3114, 0.472, 0.2943, 0.4834, 0.2922, 0.4826, 0.3178, 0.4678, 0.3131, 0.5773, 0.3402, 0.5585, 0.3166, 0.5731, 0.3114, 0.5849, 0.3277, 0.4678, 0.3131, 0.4826, 0.3178, 0.4646, 0.3422, 0.4565, 0.33, 0.5639, 0.272, 0.5729, 0.2586, 0.5807, 0.2666, 0.5718, 0.2773, 0.4587, 0.268, 0.4664, 0.2597, 0.4759, 0.2731, 0.4681, 0.2786, 0.5729, 0.2586, 0.614, 0.2427, 0.6117, 0.2557, 0.5807, 0.2666, 0.4271, 0.2577, 0.4245, 0.2445, 0.4664, 0.2597, 0.4587, 0.268, 0.614, 0.2427, 0.6392, 0.253, 0.6325, 0.2629, 0.6117, 0.2557, 0.4061, 0.2655, 0.3989, 0.2556, 0.4245, 0.2445, 0.4271, 0.2577, 0.6392, 0.253, 0.6641, 0.2779, 0.6537, 0.28, 0.6325, 0.2629, 0.3849, 0.2836, 0.3741, 0.2818, 0.3989, 0.2556, 0.4061, 0.2655, 0.6641, 0.2779, 0.6684, 0.298, 0.6561, 0.2976, 0.6537, 0.28, 0.383, 0.3019, 0.3703, 0.3026, 0.3741, 0.2818, 0.3849, 0.2836, 0.6684, 0.298, 0.6624, 0.3128, 0.6528, 0.3102, 0.6561, 0.2976, 0.3869, 0.3146, 0.3771, 0.3177, 0.3703, 0.3026, 0.383, 0.3019, 0.6624, 0.3128, 0.6345, 0.3323, 0.629, 0.3239, 0.6528, 0.3102, 0.4116, 0.3277, 0.4064, 0.3365, 0.3771, 0.3177, 0.3869, 0.3146, 0.6345, 0.3323, 0.6155, 0.342, 0.6144, 0.332, 0.629, 0.3239, 0.4267, 0.3354, 0.426, 0.3456, 0.4064, 0.3365, 0.4116, 0.3277, 0.6155, 0.342, 0.5998, 0.3448, 0.601, 0.3336, 0.6144, 0.332, 0.4403, 0.3365, 0.442, 0.3478, 0.426, 0.3456, 0.4267, 0.3354, 0.5998, 0.3448, 0.5773, 0.3402, 0.5849, 0.3277, 0.601, 0.3336, 0.4565, 0.33, 0.4646, 0.3422, 0.442, 0.3478, 0.4403, 0.3365, 0.601, 0.3336, 0.5849, 0.3277, 0.5906, 0.3215, 0.6018, 0.3285, 0.4504, 0.3239, 0.4565, 0.33, 0.4403, 0.3365, 0.4394, 0.3313, 0.6144, 0.332, 0.601, 0.3336, 0.6018, 0.3285, 0.6133, 0.3271, 0.4394, 0.3313, 0.4403, 0.3365, 0.4267, 0.3354, 0.4276, 0.3304, 0.629, 0.3239, 0.6144, 0.332, 0.6133, 0.3271, 0.6269, 0.3205, 0.4276, 0.3304, 0.4267, 0.3354, 0.4116, 0.3277, 0.4136, 0.3242, 0.6528, 0.3102, 0.629, 0.3239, 0.6269, 0.3205, 0.6462, 0.3064, 0.4136, 0.3242, 0.4116, 0.3277, 0.3869, 0.3146, 0.3934, 0.3105, 0.6561, 0.2976, 0.6528, 0.3102, 0.6462, 0.3064, 0.6495, 0.2962, 0.3934, 0.3105, 0.3869, 0.3146, 0.383, 0.3019, 0.3897, 0.3002, 0.6537, 0.28, 0.6561, 0.2976, 0.6495, 0.2962, 0.6478, 0.2835, 0.3897, 0.3002, 0.383, 0.3019, 0.3849, 0.2836, 0.391, 0.2871, 0.6325, 0.2629, 0.6537, 0.28, 0.6478, 0.2835, 0.6298, 0.2673, 0.391, 0.2871, 0.3849, 0.2836, 0.4061, 0.2655, 0.4089, 0.27, 0.6117, 0.2557, 0.6325, 0.2629, 0.6298, 0.2673, 0.6126, 0.2616, 0.4089, 0.27, 0.4061, 0.2655, 0.4271, 0.2577, 0.4263, 0.2637, 0.5807, 0.2666, 0.6117, 0.2557, 0.6126, 0.2616, 0.5852, 0.271, 0.4263, 0.2637, 0.4271, 0.2577, 0.4587, 0.268, 0.4544, 0.2726, 0.5718, 0.2773, 0.5807, 0.2666, 0.5852, 0.271, 0.5781, 0.2819, 0.4544, 0.2726, 0.4587, 0.268, 0.4681, 0.2786, 0.4618, 0.2834, 0.5849, 0.3277, 0.5731, 0.3114, 0.5795, 0.3093, 0.5906, 0.3215, 0.4612, 0.3112, 0.4678, 0.3131, 0.4565, 0.33, 0.4504, 0.3239, 0.5731, 0.3114, 0.5684, 0.2929, 0.5775, 0.2938, 0.5795, 0.3093, 0.4628, 0.2954, 0.472, 0.2943, 0.4678, 0.3131, 0.4612, 0.3112, 0.5684, 0.2929, 0.5718, 0.2773, 0.5781, 0.2819, 0.5775, 0.2938, 0.4618, 0.2834, 0.4681, 0.2786, 0.472, 0.2943, 0.4628, 0.2954, 0.5219, 0.386, 0.5531, 0.3905, 0.5532, 0.4331, 0.523, 0.4336, 0.4928, 0.4345, 0.4909, 0.3919, 0.5219, 0.386, 0.523, 0.4336, 0.5531, 0.3905, 0.6048, 0.3978, 0.6098, 0.4315, 0.5532, 0.4331, 0.4359, 0.4357, 0.4393, 0.4015, 0.4909, 0.3919, 0.4928, 0.4345, 0.6048, 0.3978, 0.6268, 0.3958, 0.6482, 0.4193, 0.6098, 0.4315, 0.3965, 0.4254, 0.4169, 0.4006, 0.4393, 0.4015, 0.4359, 0.4357, 0.6268, 0.3958, 0.6628, 0.3725, 0.6921, 0.3883, 0.6482, 0.4193, 0.3503, 0.3962, 0.3793, 0.3787, 0.4169, 0.4006, 0.3965, 0.4254, 0.6628, 0.3725, 0.6974, 0.3327, 0.7263, 0.3418, 0.6921, 0.3883, 0.3128, 0.3506, 0.342, 0.3397, 0.3793, 0.3787, 0.3503, 0.3962, 0.6974, 0.3327, 0.7073, 0.3101, 0.7359, 0.3121, 0.7263, 0.3418, 0.3011, 0.3206, 0.3307, 0.3169, 0.342, 0.3397, 0.3128, 0.3506, 0.7073, 0.3101, 0.7153, 0.2654, 0.7299, 0.2564, 0.7359, 0.3121, 0.3049, 0.2611, 0.3205, 0.2703, 0.3307, 0.3169, 0.3011, 0.3206, 0.7153, 0.2654, 0.6764, 0.2332, 0.6982, 0.2169, 0.7299, 0.2564, 0.3374, 0.2192, 0.3603, 0.2359, 0.3205, 0.2703, 0.3049, 0.2611, 0.6764, 0.2332, 0.6474, 0.2005, 0.6631, 0.1907, 0.6982, 0.2169, 0.3735, 0.1919, 0.3897, 0.2019, 0.3603, 0.2359, 0.3374, 0.2192, 0.6269, 0.01561, 0.6494, 0.02238, 0.6605, 0.07608, 0.6214, 0.04809, 0.3768, 0.0753, 0.3888, 0.02159, 0.4113, 0.01513, 0.4164, 0.04763, 0.5675, 0.000144, 0.6269, 0.01561, 0.6214, 0.04809, 0.5772, 0.0328, 0.4164, 0.04763, 0.4113, 0.01513, 0.4706, 0.000144, 0.4608, 0.03266, 0.5189, 0.02489, 0.5675, 0.000144, 0.5772, 0.0328, 0.5474, 0.04172, 0.4608, 0.03266, 0.4706, 0.000144, 0.5189, 0.02489, 0.4905, 0.04167, 0.5403, 0.05381, 0.5189, 0.05029, 0.5189, 0.02489, 0.5474, 0.04172, 0.5189, 0.02489, 0.5189, 0.05029, 0.4976, 0.05377, 0.4905, 0.04167, 0.5519, 0.05834, 0.5403, 0.05381, 0.5474, 0.04172, 0.5581, 0.05387, 0.4905, 0.04167, 0.4976, 0.05377, 0.486, 0.05827, 0.4798, 0.05378, 0.5551, 0.0619, 0.5519, 0.05834, 0.5581, 0.05387, 0.577, 0.058, 0.4798, 0.05378, 0.486, 0.05827, 0.4828, 0.06183, 0.4609, 0.05785, 0.5638, 0.07659, 0.5551, 0.0619, 0.577, 0.058, 0.6117, 0.07827, 0.4609, 0.05785, 0.4828, 0.06183, 0.474, 0.07651, 0.4259, 0.07799, 0.577, 0.058, 0.5772, 0.0328, 0.6214, 0.04809, 0.6117, 0.07827, 0.4164, 0.04763, 0.4608, 0.03266, 0.4609, 0.05785, 0.4259, 0.07799, 0.577, 0.058, 0.5581, 0.05387, 0.5474, 0.04172, 0.5772, 0.0328, 0.4905, 0.04167, 0.4798, 0.05378, 0.4609, 0.05785, 0.4608, 0.03266, 0.6267, 0.1114, 0.6117, 0.07827, 0.6214, 0.04809, 0.6605, 0.07608, 0.4164, 0.04763, 0.4259, 0.07799, 0.4106, 0.1112, 0.3768, 0.0753, 0.5831, 0.1085, 0.5638, 0.07659, 0.6117, 0.07827, 0.6267, 0.1114, 0.4259, 0.07799, 0.474, 0.07651, 0.4545, 0.1085, 0.4106, 0.1112, 0.5961, 0.1334, 0.6295, 0.1305, 0.6235, 0.1468, 0.6012, 0.1479, 0.4137, 0.1472, 0.4076, 0.1306, 0.4414, 0.1336, 0.4363, 0.1482, 0.5831, 0.1085, 0.6267, 0.1114, 0.6295, 0.1305, 0.5961, 0.1334, 0.4076, 0.1306, 0.4106, 0.1112, 0.4545, 0.1085, 0.4414, 0.1336, 0.6055, 0.1651, 0.6012, 0.1479, 0.6235, 0.1468, 0.6193, 0.1598, 0.4137, 0.1472, 0.4363, 0.1482, 0.432, 0.1656, 0.418, 0.1604, 0.6055, 0.1651, 0.6193, 0.1598, 0.6631, 0.1907, 0.6474, 0.2005, 0.3735, 0.1919, 0.418, 0.1604, 0.432, 0.1656, 0.3897, 0.2019, 0.9459, 0.07957, 0.8862, 0.1218, 0.8491, 0.09973, 0.8918, 0.03692, 0.1831, 0.09213, 0.1413, 0.1125, 0.07896, 0.06072, 0.1423, 0.02147, 0.8918, 0.03692, 0.8491, 0.09973, 0.7885, 0.08083, 0.8056, 0.01079, 0.2464, 0.07651, 0.1831, 0.09213, 0.1423, 0.02147, 0.2326, 0.003484, 0.8056, 0.01079, 0.7885, 0.08083, 0.687, 0.0772, 0.6724, 0.0222, 0.3499, 0.07596, 0.2464, 0.07651, 0.2326, 0.003484, 0.366, 0.02099, 0.6724, 0.0222, 0.687, 0.0772, 0.6605, 0.07608, 0.6494, 0.02238, 0.3768, 0.0753, 0.3499, 0.07596, 0.366, 0.02099, 0.3888, 0.02159, 0.6267, 0.1114, 0.6605, 0.07608, 0.687, 0.0772, 0.6295, 0.1305, 0.3499, 0.07596, 0.3768, 0.0753, 0.4106, 0.1112, 0.4076, 0.1306, 0.7299, 0.2564, 0.6982, 0.2169, 0.7602, 0.1932, 0.789, 0.2333, 0.2716, 0.1939, 0.3374, 0.2192, 0.3049, 0.2611, 0.2413, 0.237, 0.9945, 0.1677, 0.9091, 0.1833, 0.8862, 0.1218, 0.9459, 0.07957, 0.1413, 0.1125, 0.1079, 0.1791, 0.01183, 0.1554, 0.07896, 0.06072, 0.9117, 0.4024, 0.8629, 0.3386, 0.8941, 0.3019, 0.9629, 0.3448, 0.1238, 0.3155, 0.1606, 0.3568, 0.1064, 0.4327, 0.04397, 0.367, 0.9629, 0.3448, 0.8941, 0.3019, 0.9154, 0.2598, 0.9999, 0.2546, 0.09896, 0.267, 0.1238, 0.3155, 0.04397, 0.367, 0.000144, 0.2591, 0.9999, 0.2546, 0.9154, 0.2598, 0.9091, 0.1833, 0.9945, 0.1677, 0.1079, 0.1791, 0.09896, 0.267, 0.000144, 0.2591, 0.01183, 0.1554, 0.7495, 0.3347, 0.7359, 0.3121, 0.7663, 0.3008, 0.7892, 0.3137, 0.2674, 0.3101, 0.3011, 0.3206, 0.2882, 0.3465, 0.243, 0.3256, 0.7892, 0.3137, 0.7663, 0.3008, 0.8153, 0.2764, 0.8462, 0.2934, 0.2131, 0.2852, 0.2674, 0.3101, 0.243, 0.3256, 0.1785, 0.305, 0.8462, 0.2934, 0.8153, 0.2764, 0.845, 0.2564, 0.8735, 0.2659, 0.1797, 0.2633, 0.2131, 0.2852, 0.1785, 0.305, 0.1471, 0.2743, 0.8735, 0.2659, 0.845, 0.2564, 0.8591, 0.2282, 0.887, 0.2338, 0.1628, 0.2317, 0.1797, 0.2633, 0.1471, 0.2743, 0.1315, 0.2376, 0.8424, 0.1952, 0.875, 0.1847, 0.887, 0.2338, 0.8591, 0.2282, 0.1315, 0.2376, 0.1452, 0.1827, 0.1768, 0.1962, 0.1628, 0.2317, 0.9091, 0.1833, 0.9154, 0.2598, 0.887, 0.2338, 0.875, 0.1847, 0.1315, 0.2376, 0.09896, 0.267, 0.1079, 0.1791, 0.1452, 0.1827, 0.9154, 0.2598, 0.8941, 0.3019, 0.8735, 0.2659, 0.887, 0.2338, 0.1471, 0.2743, 0.1238, 0.3155, 0.09896, 0.267, 0.1315, 0.2376, 0.8941, 0.3019, 0.8629, 0.3386, 0.8462, 0.2934, 0.8735, 0.2659, 0.1785, 0.305, 0.1606, 0.3568, 0.1238, 0.3155, 0.1471, 0.2743, 0.8629, 0.3386, 0.7943, 0.3641, 0.7892, 0.3137, 0.8462, 0.2934, 0.243, 0.3256, 0.2398, 0.3826, 0.1606, 0.3568, 0.1785, 0.305, 0.7702, 0.3795, 0.7495, 0.3347, 0.7892, 0.3137, 0.7943, 0.3641, 0.243, 0.3256, 0.2882, 0.3465, 0.2681, 0.3987, 0.2398, 0.3826, 0.8455, 0.45, 0.7943, 0.3641, 0.8629, 0.3386, 0.9117, 0.4024, 0.1606, 0.3568, 0.2398, 0.3826, 0.1853, 0.4841, 0.1064, 0.4327, 0.8159, 0.4454, 0.7706, 0.4443, 0.7557, 0.4186, 0.7702, 0.3795, 0.287, 0.4429, 0.2714, 0.4733, 0.2193, 0.4772, 0.2681, 0.3987, 0.8159, 0.4454, 0.7702, 0.3795, 0.7943, 0.3641, 0.8455, 0.45, 0.2398, 0.3826, 0.2681, 0.3987, 0.2193, 0.4772, 0.1853, 0.4841, 0.8198, 0.4681, 0.8159, 0.4454, 0.8455, 0.45, 0.1853, 0.4841, 0.2193, 0.4772, 0.2159, 0.5036, 0.7359, 0.3121, 0.7299, 0.2564, 0.789, 0.2333, 0.7663, 0.3008, 0.2413, 0.237, 0.3049, 0.2611, 0.3011, 0.3206, 0.2674, 0.3101, 0.789, 0.2333, 0.8096, 0.2339, 0.8153, 0.2764, 0.7663, 0.3008, 0.2131, 0.2852, 0.2192, 0.2374, 0.2413, 0.237, 0.2674, 0.3101, 0.8096, 0.2339, 0.8293, 0.2196, 0.845, 0.2564, 0.8153, 0.2764, 0.1797, 0.2633, 0.1991, 0.2225, 0.2192, 0.2374, 0.2131, 0.2852, 0.8424, 0.1952, 0.8591, 0.2282, 0.845, 0.2564, 0.8293, 0.2196, 0.1797, 0.2633, 0.1628, 0.2317, 0.1768, 0.1962, 0.1991, 0.2225, 0.687, 0.0772, 0.7885, 0.08083, 0.7865, 0.1176, 0.7155, 0.1397, 0.2467, 0.1148, 0.2464, 0.07651, 0.3499, 0.07596, 0.3195, 0.1394, 0.7602, 0.1932, 0.7155, 0.1397, 0.7865, 0.1176, 0.7855, 0.1523, 0.2467, 0.1148, 0.3195, 0.1394, 0.2716, 0.1939, 0.246, 0.151, 0.6982, 0.2169, 0.6631, 0.1907, 0.7155, 0.1397, 0.7602, 0.1932, 0.3195, 0.1394, 0.3735, 0.1919, 0.3374, 0.2192, 0.2716, 0.1939, 0.6631, 0.1907, 0.6235, 0.1468, 0.6295, 0.1305, 0.7155, 0.1397, 0.4076, 0.1306, 0.4137, 0.1472, 0.3735, 0.1919, 0.3195, 0.1394, 0.6295, 0.1305, 0.687, 0.0772, 0.7155, 0.1397, 0.3195, 0.1394, 0.3499, 0.07596, 0.4076, 0.1306, 0.6631, 0.1907, 0.6193, 0.1598, 0.6235, 0.1468, 0.4137, 0.1472, 0.418, 0.1604, 0.3735, 0.1919, 0.8424, 0.1952, 0.8374, 0.1564, 0.8582, 0.1378, 0.875, 0.1847, 0.1717, 0.1323, 0.1966, 0.1552, 0.1768, 0.1962, 0.1452, 0.1827, 0.9091, 0.1833, 0.875, 0.1847, 0.8582, 0.1378, 0.8862, 0.1218, 0.1717, 0.1323, 0.1452, 0.1827, 0.1079, 0.1791, 0.1413, 0.1125, 0.7855, 0.1523, 0.7865, 0.1176, 0.8582, 0.1378, 0.8374, 0.1564, 0.1717, 0.1323, 0.2467, 0.1148, 0.246, 0.151, 0.1966, 0.1552, 0.7885, 0.08083, 0.8491, 0.09973, 0.8582, 0.1378, 0.7865, 0.1176, 0.1717, 0.1323, 0.1831, 0.09213, 0.2464, 0.07651, 0.2467, 0.1148, 0.8862, 0.1218, 0.8582, 0.1378, 0.8491, 0.09973, 0.1831, 0.09213, 0.1717, 0.1323, 0.1413, 0.1125, 0.5062, 0.9049, 0.4324, 0.8949, 0.4388, 0.8702, 0.4911, 0.8817, 0.3159, 0.8682, 0.3216, 0.8932, 0.2472, 0.9012, 0.263, 0.8783, 0.5062, 0.9049, 0.4911, 0.8817, 0.5728, 0.8605, 0.6048, 0.8799, 0.1815, 0.8547, 0.263, 0.8783, 0.2472, 0.9012, 0.1487, 0.8733, 0.6048, 0.8799, 0.5728, 0.8605, 0.5864, 0.794, 0.62, 0.7916, 0.1697, 0.7875, 0.1815, 0.8547, 0.1487, 0.8733, 0.1361, 0.7841, 0.62, 0.7916, 0.5864, 0.794, 0.549, 0.7464, 0.5638, 0.7392, 0.2087, 0.7409, 0.1697, 0.7875, 0.1361, 0.7841, 0.1941, 0.7332, 0.5638, 0.7392, 0.549, 0.7464, 0.5003, 0.7117, 0.5083, 0.6977, 0.2584, 0.7075, 0.2087, 0.7409, 0.1941, 0.7332, 0.2508, 0.6932, 0.5083, 0.6977, 0.5003, 0.7117, 0.4386, 0.6807, 0.4348, 0.6589, 0.321, 0.678, 0.2584, 0.7075, 0.2508, 0.6932, 0.3253, 0.6562, 0.5003, 0.7117, 0.5057, 0.7309, 0.453, 0.7, 0.4386, 0.6807, 0.3061, 0.697, 0.2525, 0.7266, 0.2584, 0.7075, 0.321, 0.678, 0.549, 0.7464, 0.5429, 0.7558, 0.5057, 0.7309, 0.5003, 0.7117, 0.2525, 0.7266, 0.2146, 0.7504, 0.2087, 0.7409, 0.2584, 0.7075, 0.5864, 0.794, 0.5681, 0.7874, 0.5429, 0.7558, 0.549, 0.7464, 0.2146, 0.7504, 0.1883, 0.7814, 0.1697, 0.7875, 0.2087, 0.7409, 0.5728, 0.8605, 0.5555, 0.8264, 0.5681, 0.7874, 0.5864, 0.794, 0.1883, 0.7814, 0.1998, 0.8209, 0.1815, 0.8547, 0.1697, 0.7875, 0.4911, 0.8817, 0.5012, 0.8444, 0.5555, 0.8264, 0.5728, 0.8605, 0.1998, 0.8209, 0.2538, 0.8405, 0.263, 0.8783, 0.1815, 0.8547, 0.4911, 0.8817, 0.4388, 0.8702, 0.4578, 0.84, 0.5012, 0.8444, 0.2976, 0.8374, 0.3159, 0.8682, 0.263, 0.8783, 0.2538, 0.8405, 0.7602, 0.1932, 0.7855, 0.1523, 0.796, 0.177, 0.7832, 0.1874, 0.2336, 0.1756, 0.246, 0.151, 0.2716, 0.1939, 0.247, 0.1871, 0.391, 0.6119, 0.4348, 0.6589, 0.4386, 0.6807, 0.3948, 0.6861, 0.321, 0.678, 0.3253, 0.6562, 0.3699, 0.6102, 0.3648, 0.6844, 0.789, 0.2333, 0.7602, 0.1932, 0.7832, 0.1874, 0.8096, 0.2339, 0.247, 0.1871, 0.2716, 0.1939, 0.2413, 0.237, 0.2192, 0.2374, 0.3917, 0.8621, 0.4016, 0.8415, 0.4388, 0.8702, 0.4324, 0.8949, 0.3159, 0.8682, 0.354, 0.8403, 0.3634, 0.8613, 0.3216, 0.8932, 0.4386, 0.6807, 0.453, 0.7, 0.435, 0.7183, 0.3948, 0.6861, 0.3237, 0.7157, 0.3061, 0.697, 0.321, 0.678, 0.3648, 0.6844, 0.4337, 0.7297, 0.3847, 0.7103, 0.3948, 0.6861, 0.435, 0.7183, 0.3648, 0.6844, 0.3744, 0.709, 0.3247, 0.7272, 0.3237, 0.7157, 0.411, 0.7477, 0.3847, 0.7103, 0.4337, 0.7297, 0.4278, 0.7428, 0.3247, 0.7272, 0.3744, 0.709, 0.347, 0.7458, 0.3303, 0.7405, 0.4181, 0.7849, 0.3847, 0.7954, 0.3847, 0.7103, 0.411, 0.7477, 0.3744, 0.709, 0.3723, 0.7945, 0.339, 0.7831, 0.347, 0.7458, 0.4016, 0.8415, 0.3847, 0.7954, 0.4181, 0.7849, 0.4313, 0.8175, 0.339, 0.7831, 0.3723, 0.7945, 0.354, 0.8403, 0.3248, 0.8155, 0.4388, 0.8702, 0.4016, 0.8415, 0.4313, 0.8175, 0.4578, 0.84, 0.3248, 0.8155, 0.354, 0.8403, 0.3159, 0.8682, 0.2976, 0.8374, 0.8096, 0.2339, 0.8163, 0.2031, 0.8251, 0.2098, 0.8293, 0.2196, 0.1998, 0.2148, 0.2098, 0.2062, 0.2192, 0.2374, 0.1991, 0.2225, 0.8096, 0.2339, 0.7832, 0.1874, 0.8022, 0.1846, 0.8163, 0.2031, 0.2265, 0.1831, 0.247, 0.1871, 0.2192, 0.2374, 0.2098, 0.2062, 0.7832, 0.1874, 0.796, 0.177, 0.8022, 0.1846, 0.2265, 0.1831, 0.2336, 0.1756, 0.247, 0.1871, 0.4578, 0.84, 0.4313, 0.8175, 0.4485, 0.8046, 0.4734, 0.8247, 0.3079, 0.802, 0.3248, 0.8155, 0.2976, 0.8374, 0.2824, 0.8215, 0.4313, 0.8175, 0.4181, 0.7849, 0.4359, 0.7796, 0.4485, 0.8046, 0.3212, 0.7772, 0.339, 0.7831, 0.3248, 0.8155, 0.3079, 0.802, 0.4181, 0.7849, 0.411, 0.7477, 0.4237, 0.7542, 0.4359, 0.7796, 0.3341, 0.752, 0.347, 0.7458, 0.339, 0.7831, 0.3212, 0.7772, 0.411, 0.7477, 0.4278, 0.7428, 0.4379, 0.7498, 0.4237, 0.7542, 0.3199, 0.7473, 0.3303, 0.7405, 0.347, 0.7458, 0.3341, 0.752, 0.4278, 0.7428, 0.4337, 0.7297, 0.4454, 0.732, 0.4379, 0.7498, 0.3129, 0.7292, 0.3247, 0.7272, 0.3303, 0.7405, 0.3199, 0.7473, 0.4337, 0.7297, 0.435, 0.7183, 0.441, 0.7244, 0.4454, 0.732, 0.3175, 0.7217, 0.3237, 0.7157, 0.3247, 0.7272, 0.3129, 0.7292, 0.435, 0.7183, 0.453, 0.7, 0.4553, 0.7137, 0.441, 0.7244, 0.3035, 0.7107, 0.3061, 0.697, 0.3237, 0.7157, 0.3175, 0.7217, 0.5012, 0.8444, 0.4578, 0.84, 0.4734, 0.8247, 0.5125, 0.8288, 0.2824, 0.8215, 0.2976, 0.8374, 0.2538, 0.8405, 0.243, 0.8246, 0.5555, 0.8264, 0.5012, 0.8444, 0.5125, 0.8288, 0.5509, 0.8118, 0.243, 0.8246, 0.2538, 0.8405, 0.1998, 0.8209, 0.2048, 0.8064, 0.5681, 0.7874, 0.5555, 0.8264, 0.5509, 0.8118, 0.5521, 0.7877, 0.2048, 0.8064, 0.1998, 0.8209, 0.1883, 0.7814, 0.2043, 0.7822, 0.5429, 0.7558, 0.5681, 0.7874, 0.5521, 0.7877, 0.5394, 0.7645, 0.2043, 0.7822, 0.1883, 0.7814, 0.2146, 0.7504, 0.2178, 0.7593, 0.5057, 0.7309, 0.5429, 0.7558, 0.5394, 0.7645, 0.5084, 0.7431, 0.2178, 0.7593, 0.2146, 0.7504, 0.2525, 0.7266, 0.2494, 0.7387, 0.453, 0.7, 0.5057, 0.7309, 0.5084, 0.7431, 0.4553, 0.7137, 0.2494, 0.7387, 0.2525, 0.7266, 0.3061, 0.697, 0.3035, 0.7107, 0.4379, 0.7498, 0.4454, 0.732, 0.4708, 0.7484, 0.4548, 0.7617, 0.287, 0.745, 0.3129, 0.7292, 0.3199, 0.7473, 0.3027, 0.7587, 0.4548, 0.7617, 0.4708, 0.7484, 0.4889, 0.7705, 0.4754, 0.7839, 0.2683, 0.7667, 0.287, 0.745, 0.3027, 0.7587, 0.2814, 0.7805, 0.4754, 0.7839, 0.4889, 0.7705, 0.5037, 0.7876, 0.4945, 0.8025, 0.253, 0.7834, 0.2683, 0.7667, 0.2814, 0.7805, 0.2618, 0.7986, 0.4945, 0.8025, 0.5037, 0.7876, 0.5186, 0.7916, 0.5168, 0.8073, 0.2379, 0.787, 0.253, 0.7834, 0.2618, 0.7986, 0.2392, 0.8029, 0.5125, 0.8288, 0.4734, 0.8247, 0.4945, 0.8025, 0.5168, 0.8073, 0.2618, 0.7986, 0.2824, 0.8215, 0.243, 0.8246, 0.2392, 0.8029, 0.4485, 0.8046, 0.4754, 0.7839, 0.4945, 0.8025, 0.4734, 0.8247, 0.2618, 0.7986, 0.2814, 0.7805, 0.3079, 0.802, 0.2824, 0.8215, 0.4485, 0.8046, 0.4359, 0.7796, 0.4548, 0.7617, 0.4754, 0.7839, 0.3027, 0.7587, 0.3212, 0.7772, 0.3079, 0.802, 0.2814, 0.7805, 0.4379, 0.7498, 0.4548, 0.7617, 0.4359, 0.7796, 0.4237, 0.7542, 0.3212, 0.7772, 0.3027, 0.7587, 0.3199, 0.7473, 0.3341, 0.752, 0.441, 0.7244, 0.4553, 0.7137, 0.4708, 0.7484, 0.4454, 0.732, 0.287, 0.745, 0.3035, 0.7107, 0.3175, 0.7217, 0.3129, 0.7292, 0.5084, 0.7431, 0.4889, 0.7705, 0.4708, 0.7484, 0.4553, 0.7137, 0.287, 0.745, 0.2683, 0.7667, 0.2494, 0.7387, 0.3035, 0.7107, 0.5394, 0.7645, 0.5037, 0.7876, 0.4889, 0.7705, 0.5084, 0.7431, 0.2683, 0.7667, 0.253, 0.7834, 0.2178, 0.7593, 0.2494, 0.7387, 0.5521, 0.7877, 0.5186, 0.7916, 0.5037, 0.7876, 0.5394, 0.7645, 0.253, 0.7834, 0.2379, 0.787, 0.2043, 0.7822, 0.2178, 0.7593, 0.5509, 0.8118, 0.5168, 0.8073, 0.5186, 0.7916, 0.5521, 0.7877, 0.2379, 0.787, 0.2392, 0.8029, 0.2048, 0.8064, 0.2043, 0.7822, 0.5125, 0.8288, 0.5168, 0.8073, 0.5509, 0.8118, 0.2048, 0.8064, 0.2392, 0.8029, 0.243, 0.8246, 0.5083, 0.6977, 0.4348, 0.6589, 0.4841, 0.6288, 0.5434, 0.6835, 0.2769, 0.6251, 0.3253, 0.6562, 0.2508, 0.6932, 0.2161, 0.6781, 0.5638, 0.7392, 0.5083, 0.6977, 0.5434, 0.6835, 0.5811, 0.7269, 0.2161, 0.6781, 0.2508, 0.6932, 0.1941, 0.7332, 0.1772, 0.7204, 0.62, 0.7916, 0.5638, 0.7392, 0.5811, 0.7269, 0.6167, 0.76, 0.1772, 0.7204, 0.1941, 0.7332, 0.1361, 0.7841, 0.1404, 0.7524, 0.7075, 0.7599, 0.62, 0.7916, 0.6167, 0.76, 0.6606, 0.7412, 0.1404, 0.7524, 0.1361, 0.7841, 0.04953, 0.7488, 0.09704, 0.7321, 0.7455, 0.6521, 0.7075, 0.7599, 0.6606, 0.7412, 0.6773, 0.6704, 0.09704, 0.7321, 0.04953, 0.7488, 0.01941, 0.6397, 0.08356, 0.662, 0.7408, 0.5724, 0.7455, 0.6521, 0.6773, 0.6704, 0.6714, 0.5927, 0.08356, 0.662, 0.01941, 0.6397, 0.03366, 0.5644, 0.09282, 0.5899, 0.6773, 0.6704, 0.5434, 0.6835, 0.4841, 0.6288, 0.6714, 0.5927, 0.2769, 0.6251, 0.2161, 0.6781, 0.08356, 0.662, 0.09282, 0.5899, 0.6773, 0.6704, 0.6606, 0.7412, 0.5811, 0.7269, 0.5434, 0.6835, 0.1772, 0.7204, 0.09704, 0.7321, 0.08356, 0.662, 0.2161, 0.6781, 0.6606, 0.7412, 0.6167, 0.76, 0.5811, 0.7269, 0.1772, 0.7204, 0.1404, 0.7524, 0.09704, 0.7321, 0.8424, 0.1952, 0.8293, 0.2196, 0.8346, 0.2069, 0.8347, 0.207, 0.03366, 0.5644, 0.05122, 0.5227, 0.145, 0.5626, 0.09282, 0.5899, 0.6204, 0.5657, 0.6714, 0.5927, 0.4841, 0.6288, 0.4981, 0.5523, 0.2769, 0.6251, 0.09282, 0.5899, 0.145, 0.5626, 0.2642, 0.5501, 0.391, 0.6119, 0.4981, 0.5523, 0.4841, 0.6288, 0.4348, 0.6589, 0.2769, 0.6251, 0.2642, 0.5501, 0.3699, 0.6102, 0.3253, 0.6562])
me_suzanne.materials.append(mat_material_001)
me_suzanne.use_remesh_preserve_volume = False
me_suzanne.use_remesh_preserve_attributes = False
me_suzanne.use_mirror_vertex_groups = False
me_suzanne.update()
me_plane = bpy.data.meshes.new('Plane')
me_plane.from_pydata([(-1.0, -1.0, 0.0), (1.0, -1.0, 0.0), (-1.0, 1.0, 0.0), (1.0, 1.0, 0.0)], [], [(0, 1, 3, 2)])
_uv = me_plane.uv_layers.new(name='UVMap')
_uv.uv.foreach_set('vector', [0.0, 0.0, 1.0, 0.0, 1.0, 1.0, 0.0, 1.0])
me_plane.use_remesh_preserve_volume = False
me_plane.use_remesh_preserve_attributes = False
me_plane.use_mirror_vertex_groups = False
me_plane.update()

# ---- objects
ob_camera = bpy.data.objects.new('Camera', cam_camera)
ob_suzanne = bpy.data.objects.new('Suzanne', me_suzanne)
ob_plane = bpy.data.objects.new('Plane', me_plane)
ob_area = bpy.data.objects.new('Area', light_area)

# ---- transforms, parenting, visibility, modifiers, constraints
ob_camera.location = (7.359, -6.926, 4.958)
ob_camera.rotation_euler = (1.109, 0.0, 0.8149)
ob_camera.lock_rotations_4d = False
ob_camera.empty_display_type = 'ARROWS'
ob_camera.color = (0.0, 0.0, 0.0, 0.0)
ob_camera.display_type = 'WIRE'
ob_camera.lineart.crease_threshold = 0.0
ob_suzanne.location = (0.0, 0.0, 0.0)
ob_suzanne.rotation_euler = (-0.7258, -0.2235, 0.8099)
ob_suzanne.lineart.crease_threshold = 0.0
ob_plane.location = (0.0, 0.0, -0.5136)
ob_plane.scale = (31.81, 31.81, 31.81)
ob_plane.lineart.crease_threshold = 0.0
ob_area.location = (2.031, 6.665, 5.078)
ob_area.rotation_euler = (0.6735, 0.7238, 2.218)
ob_area.scale = (5.964, 5.964, 5.964)
ob_area.lineart.crease_threshold = 0.0

# ---- collection membership
col_collection.objects.link(ob_camera)
col_collection.objects.link(ob_suzanne)
col_collection.objects.link(ob_plane)
col_collection.objects.link(ob_area)

# ---- scene / render settings (as saved in the file)
scene.camera = ob_camera
scene.frame_start = 1; scene.frame_end = 250; scene.frame_set(1)
scene.render.engine = 'CYCLES'
scene.cycles.use_denoising = False
scene.cycles.samples = 128
scene.cycles.sampling_pattern = 'TABULATED_SOBOL'
scene.cycles.use_adaptive_sampling = False
scene.cycles.use_light_tree = False
scene.view_settings.view_transform = 'Filmic'
bpy.context.view_layer.update()
